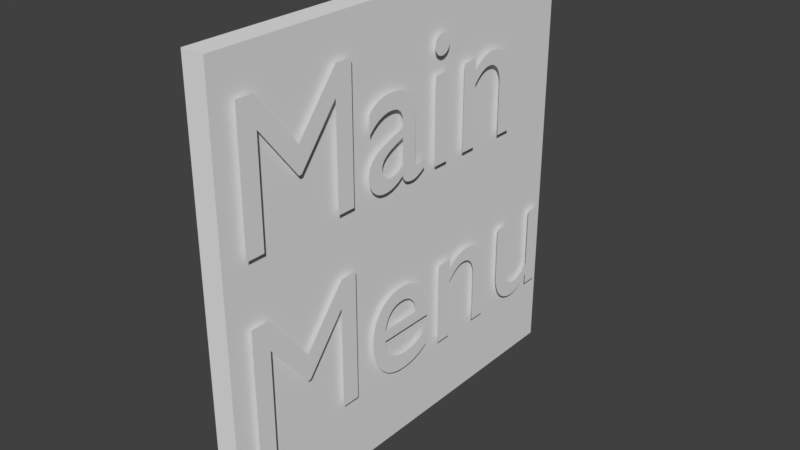 # Source: menu.blend  (saved by Blender 2.77.0; exported with 4.5.12 LTS)
import bpy
from mathutils import Matrix  # noqa: F401  (used for matrix-valued properties, if any)

bpy.ops.wm.read_factory_settings(use_empty=True)
scene = bpy.context.scene
scene.name = 'Scene'

# ---- collections
col_collection_1 = bpy.data.collections.new('Collection 1'); scene.collection.children.link(col_collection_1)

# ---- materials (node trees are filled in below, after node groups)
mat_material = bpy.data.materials.new('Material')
mat_material.alpha_threshold = 0.0
mat_material.use_transparent_shadow = False
mat_material.roughness = 0.5
mat_material.line_color = (0.0, 0.0, 0.0, 1.0)

# ---- material node trees

# ---- world
world_world = bpy.data.worlds.new('World'); scene.world = world_world
world_world.color = (0.05088, 0.05088, 0.05088)
world_world.use_sun_shadow = False
world_world.sun_shadow_jitter_overblur = 0.0
world_world.cycles.sampling_method = 'MANUAL'

# ---- meshes
me_cube = bpy.data.meshes.new('Cube')
me_cube.from_pydata([(0.05314, 1.0, 0.02161), (0.05314, -1.0, 0.02161), (-0.05314, -1.0, 0.02161), (-0.05314, 1.0, 0.02161), (0.05314, 1.0, 2.022), (0.05314, -1.0, 2.022), (-0.05314, -1.0, 2.022), (-0.05314, 1.0, 2.022), (0.05314, 1.0, 0.5216), (0.05314, 1.0, 1.022), (0.05314, 1.0, 1.522), (0.05314, -1.0, 0.5216), (0.05314, -1.0, 1.022), (0.05314, -1.0, 1.522), (-0.05314, -1.0, 0.5216), (-0.05314, -1.0, 1.022), (-0.05314, -1.0, 1.522), (-0.05314, 1.0, 0.5216), (-0.05314, 1.0, 1.022), (-0.05314, 1.0, 1.522)], [], [(0, 1, 2, 3), (4, 7, 6, 5), (10, 4, 5, 13), (13, 5, 6, 16), (16, 6, 7, 19), (8, 0, 3, 17), (4, 10, 19, 7), (10, 9, 18, 19), (9, 8, 17, 18), (2, 14, 17, 3), (14, 15, 18, 17), (15, 16, 19, 18), (1, 11, 14, 2), (11, 12, 15, 14), (12, 13, 16, 15), (0, 8, 11, 1), (8, 9, 12, 11), (9, 10, 13, 12)])
me_cube.materials.append(mat_material)
me_cube.use_remesh_preserve_volume = False
me_cube.use_remesh_preserve_attributes = False
me_cube.use_mirror_vertex_groups = False
me_cube.update()

# ---- curves / text
txt_text = bpy.data.curves.new('Text', 'FONT')
txt_text.dimensions = '2D'
txt_text.body = 'Main\nMenu'
txt_text.use_path_clamp = True
txt_text.bevel_resolution = 0

# ---- objects
ob_text = bpy.data.objects.new('Text', txt_text)
ob_cube = bpy.data.objects.new('Cube', me_cube)

# ---- transforms, parenting, visibility, modifiers, constraints
ob_text.location = (0.05463, -0.6836, 0.5385)
ob_text.rotation_euler = (1.571, -0.0, 1.571)
ob_text.scale = (0.3585, 0.3585, 0.3585)
ob_text.lineart.crease_threshold = 0.0
ob_cube.location = (0.02288, -0.2863, 0.0249)
ob_cube.scale = (0.4096, 0.4096, 0.4096)
ob_cube.lock_rotations_4d = False
ob_cube.empty_display_type = 'ARROWS'
ob_cube.lineart.crease_threshold = 0.0

# ---- collection membership
col_collection_1.objects.link(ob_text)
col_collection_1.objects.link(ob_cube)

# ---- scene / render settings (as saved in the file)
scene.frame_start = 1; scene.frame_end = 250; scene.frame_set(1)
scene.render.engine = 'BLENDER_EEVEE_NEXT'
scene.render.resolution_percentage = 50
scene.render.dither_intensity = 0.0
scene.cycles.use_denoising = False
scene.cycles.samples = 128
scene.cycles.sampling_pattern = 'TABULATED_SOBOL'
scene.cycles.light_sampling_threshold = 0.0
scene.cycles.use_adaptive_sampling = False
scene.cycles.use_light_tree = False
scene.cycles.blur_glossy = 0.0
scene.cycles.sample_clamp_indirect = 0.0
scene.view_settings.view_transform = 'Standard'
bpy.context.view_layer.update()

# ---- added for rendering (the .blend has no active camera and no usable light): camera, sun
cam_auto = bpy.data.cameras.new('AutoCamera')
cam_auto.lens = 50.0
cam_auto.sensor_width = 36.0
cam_auto.clip_end = 1000.0
ob_auto_camera = bpy.data.objects.new('AutoCamera', cam_auto)
scene.collection.objects.link(ob_auto_camera)
ob_auto_camera.location = (1.10104, -1.57408, 1.30189)
ob_auto_camera.rotation_euler = (1.09748, -7.21219e-08, 0.694738)
scene.camera = ob_auto_camera
light_auto_sun = bpy.data.lights.new('AutoSun', 'SUN')
light_auto_sun.energy = 3.0
light_auto_sun.angle = 0.0523599
ob_auto_sun = bpy.data.objects.new('AutoSun', light_auto_sun)
scene.collection.objects.link(ob_auto_sun)
ob_auto_sun.rotation_euler = (0.872665, 0.174533, 0.523599)
bpy.context.view_layer.update()
